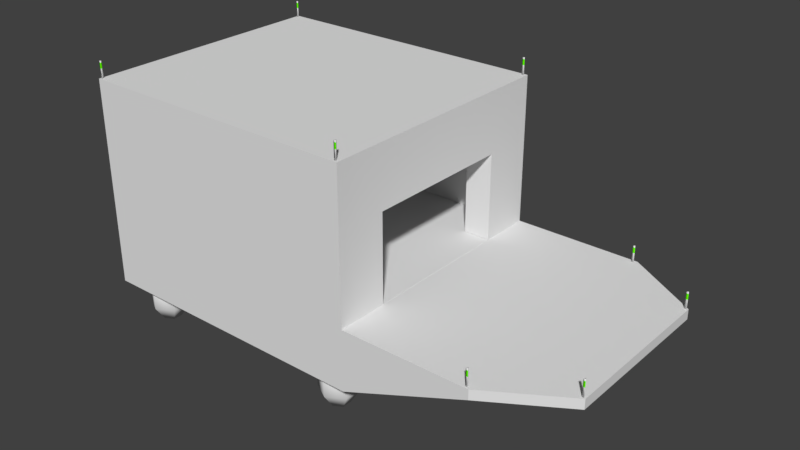 # Source: SafeHouse.blend  (saved by Blender 2.79.0; exported with 4.5.12 LTS)
import bpy
from mathutils import Matrix  # noqa: F401  (used for matrix-valued properties, if any)

bpy.ops.wm.read_factory_settings(use_empty=True)
scene = bpy.context.scene
scene.name = 'Scene'

# ---- collections
col_collection_1 = bpy.data.collections.new('Collection 1'); scene.collection.children.link(col_collection_1)
col_collection_2 = bpy.data.collections.new('Collection 2'); scene.collection.children.link(col_collection_2)
col_collection_2.hide_render = True
col_collection_2.hide_viewport = True

# ---- materials (node trees are filled in below, after node groups)
mat_safehouse = bpy.data.materials.new('SafeHouse')
mat_safehouse.alpha_threshold = 0.0
mat_safehouse.use_transparent_shadow = False
mat_safehouse.roughness = 0.5
mat_glow = bpy.data.materials.new('Glow')
mat_glow.alpha_threshold = 0.0
mat_glow.use_transparent_shadow = False
mat_glow.diffuse_color = (0.1415, 1.0, 0.0, 1.0)
mat_glow.roughness = 0.5
mat_portal = bpy.data.materials.new('Portal')
mat_portal.alpha_threshold = 0.0
mat_portal.use_transparent_shadow = False
mat_portal.roughness = 0.5

# ---- material node trees

# ---- world
world_world = bpy.data.worlds.new('World'); scene.world = world_world
world_world.color = (0.05088, 0.05088, 0.05088)
world_world.use_sun_shadow = False
world_world.sun_shadow_jitter_overblur = 0.0
world_world.cycles.sampling_method = 'MANUAL'

# ---- meshes
me_cube = bpy.data.meshes.new('Cube')
me_cube.from_pydata([(-3.348, -2.623, -2.599), (-3.348, -2.623, 1.549), (-3.348, 2.623, -2.599), (-3.348, 2.623, 1.549), (2.623, -2.623, -2.599), (2.623, -1.551, 0.4477), (2.623, 2.623, -2.599), (2.623, 1.551, 0.4477), (-3.348, -2.623, -1.348), (-3.348, 2.623, -1.348), (2.623, 1.551, -1.344), (2.623, -1.551, -1.344), (5.262, 2.623, -1.348), (5.262, 2.623, -1.549), (5.262, -2.623, -1.549), (5.262, -2.623, -1.348), (6.768, 1.686, -1.348), (6.768, 1.686, -1.549), (6.768, -1.686, -1.549), (6.768, -1.686, -1.348), (2.623, 2.623, 1.549), (2.623, -2.623, 1.549), (2.623, 2.623, -1.348), (2.623, -2.623, -1.348), (2.064, -1.545, 0.4477), (2.064, 1.556, 0.4477), (2.064, 1.556, -1.344), (2.064, -1.545, -1.344), (2.064, -2.477, 1.424), (2.064, 2.488, 1.424), (2.064, 2.488, -1.344), (2.064, -2.477, -1.344), (-3.002, -2.477, 1.424), (-3.002, 2.488, 1.424), (-3.002, 2.488, -1.344), (-3.002, -2.477, -1.344), (-3.348, -2.623, 1.702), (-3.348, 2.623, 1.702), (2.623, 2.623, 1.702), (2.623, -2.623, 1.702), (5.195, 2.594, -1.041), (5.195, 2.594, -1.157), (5.195, 2.594, -1.357), (5.195, 2.594, -1.009), (5.217, 2.555, -1.357), (5.217, 2.555, -1.009), (5.172, 2.555, -1.357), (5.172, 2.555, -1.009), (5.217, 2.555, -1.041), (5.217, 2.555, -1.157), (5.172, 2.555, -1.041), (5.172, 2.555, -1.157), (5.172, -2.588, -1.157), (5.172, -2.588, -1.041), (5.217, -2.588, -1.157), (5.217, -2.588, -1.041), (5.172, -2.588, -1.009), (5.172, -2.588, -1.357), (5.217, -2.588, -1.009), (5.217, -2.588, -1.357), (5.195, -2.549, -1.009), (5.195, -2.549, -1.357), (5.195, -2.549, -1.157), (5.195, -2.549, -1.041), (6.699, -1.681, -1.157), (6.699, -1.681, -1.041), (6.744, -1.681, -1.157), (6.744, -1.681, -1.041), (6.699, -1.681, -1.009), (6.699, -1.681, -1.357), (6.744, -1.681, -1.009), (6.744, -1.681, -1.357), (6.722, -1.642, -1.009), (6.722, -1.642, -1.357), (6.722, -1.642, -1.157), (6.722, -1.642, -1.041), (6.699, 1.661, -1.157), (6.699, 1.661, -1.041), (6.744, 1.661, -1.157), (6.744, 1.661, -1.041), (6.699, 1.661, -1.009), (6.699, 1.661, -1.357), (6.744, 1.661, -1.009), (6.744, 1.661, -1.357), (6.722, 1.7, -1.009), (6.722, 1.7, -1.357), (6.722, 1.7, -1.157), (6.722, 1.7, -1.041), (2.537, -2.588, 1.896), (2.537, -2.588, 2.012), (2.583, -2.588, 1.896), (2.583, -2.588, 2.012), (2.537, -2.588, 2.044), (2.537, -2.588, 1.696), (2.583, -2.588, 2.044), (2.583, -2.588, 1.696), (2.56, -2.549, 2.044), (2.56, -2.549, 1.696), (2.56, -2.549, 1.896), (2.56, -2.549, 2.012), (2.537, 2.556, 1.896), (2.537, 2.556, 2.012), (2.583, 2.556, 1.896), (2.583, 2.556, 2.012), (2.537, 2.556, 2.044), (2.537, 2.556, 1.696), (2.583, 2.556, 2.044), (2.583, 2.556, 1.696), (2.56, 2.595, 2.044), (2.56, 2.595, 1.696), (2.56, 2.595, 1.896), (2.56, 2.595, 2.012), (-3.327, -2.588, 1.896), (-3.327, -2.588, 2.012), (-3.282, -2.588, 1.896), (-3.282, -2.588, 2.012), (-3.327, -2.588, 2.044), (-3.327, -2.588, 1.696), (-3.282, -2.588, 2.044), (-3.282, -2.588, 1.696), (-3.304, -2.549, 2.044), (-3.304, -2.549, 1.696), (-3.304, -2.549, 1.896), (-3.304, -2.549, 2.012), (-3.327, 2.556, 1.896), (-3.327, 2.556, 2.012), (-3.282, 2.556, 1.896), (-3.282, 2.556, 2.012), (-3.327, 2.556, 2.044), (-3.327, 2.556, 1.696), (-3.282, 2.556, 2.044), (-3.282, 2.556, 1.696), (-3.304, 2.595, 2.044), (-3.304, 2.595, 1.696), (-3.304, 2.595, 1.896), (-3.304, 2.595, 2.012), (-2.763, -2.392, -3.157), (-2.763, -2.392, -2.597), (-3.116, -2.188, -3.157), (-3.116, -2.188, -2.597), (-3.116, -1.781, -3.157), (-3.116, -1.781, -2.597), (-2.763, -1.577, -3.157), (-2.763, -1.577, -2.597), (-2.41, -1.781, -3.157), (-2.41, -1.781, -2.597), (-2.41, -2.188, -3.157), (-2.41, -2.188, -2.597), (-2.763, -2.182, -3.469), (-2.934, -2.083, -3.469), (-2.934, -1.886, -3.469), (-2.763, -1.787, -3.469), (-2.592, -1.886, -3.469), (-2.592, -2.083, -3.469), (-2.763, 1.453, -3.157), (-2.763, 1.453, -2.597), (-3.116, 1.656, -3.157), (-3.116, 1.656, -2.597), (-3.116, 2.064, -3.157), (-3.116, 2.064, -2.597), (-2.763, 2.268, -3.157), (-2.763, 2.268, -2.597), (-2.41, 2.064, -3.157), (-2.41, 2.064, -2.597), (-2.41, 1.656, -3.157), (-2.41, 1.656, -2.597), (-2.763, 1.663, -3.469), (-2.934, 1.762, -3.469), (-2.934, 1.959, -3.469), (-2.763, 2.058, -3.469), (-2.592, 1.959, -3.469), (-2.592, 1.762, -3.469), (1.937, 1.453, -3.157), (1.937, 1.453, -2.597), (1.584, 1.656, -3.157), (1.584, 1.656, -2.597), (1.584, 2.064, -3.157), (1.584, 2.064, -2.597), (1.937, 2.268, -3.157), (1.937, 2.268, -2.597), (2.29, 2.064, -3.157), (2.29, 2.064, -2.597), (2.29, 1.656, -3.157), (2.29, 1.656, -2.597), (1.937, 1.663, -3.469), (1.766, 1.762, -3.469), (1.766, 1.959, -3.469), (1.937, 2.058, -3.469), (2.108, 1.959, -3.469), (2.108, 1.762, -3.469), (1.937, -2.392, -3.157), (1.937, -2.392, -2.597), (1.584, -2.188, -3.157), (1.584, -2.188, -2.597), (1.584, -1.781, -3.157), (1.584, -1.781, -2.597), (1.937, -1.577, -3.157), (1.937, -1.577, -2.597), (2.29, -1.781, -3.157), (2.29, -1.781, -2.597), (2.29, -2.188, -3.157), (2.29, -2.188, -2.597), (1.937, -2.182, -3.469), (1.766, -2.083, -3.469), (1.766, -1.886, -3.469), (1.937, -1.787, -3.469), (2.108, -1.886, -3.469), (2.108, -2.083, -3.469)], [], [(8, 1, 3, 9), (9, 3, 20, 22), (9, 8, 23, 22), (23, 21, 1, 8), (2, 6, 4, 0), (20, 3, 37, 38), (4, 23, 8, 0), (22, 23, 15, 12), (2, 9, 22, 6), (0, 8, 9, 2), (14, 13, 17, 18), (23, 4, 14, 15), (6, 22, 12, 13), (4, 6, 13, 14), (17, 16, 19, 18), (15, 14, 18, 19), (12, 15, 19, 16), (13, 12, 16, 17), (5, 7, 20, 21), (7, 10, 22, 20), (11, 5, 21, 23), (10, 11, 23, 22), (7, 5, 24, 25), (5, 11, 27, 24), (10, 7, 25, 26), (24, 27, 31, 28), (26, 25, 29, 30), (25, 24, 28, 29), (29, 28, 32, 33), (28, 31, 35, 32), (30, 29, 33, 34), (32, 35, 34, 33), (38, 37, 36, 39), (3, 1, 36, 37), (1, 21, 39, 36), (21, 20, 38, 39), (49, 48, 50, 51), (51, 50, 40, 41), (40, 43, 45, 48), (42, 41, 49, 44), (46, 51, 41, 42), (48, 45, 47, 50), (45, 43, 47), (44, 49, 51, 46), (50, 47, 43, 40), (42, 44, 46), (41, 40, 48, 49), (62, 63, 55, 54), (61, 59, 57), (53, 56, 60, 63), (59, 54, 52, 57), (58, 60, 56), (55, 58, 56, 53), (57, 52, 62, 61), (61, 62, 54, 59), (63, 60, 58, 55), (52, 53, 63, 62), (54, 55, 53, 52), (74, 75, 67, 66), (73, 71, 69), (65, 68, 72, 75), (71, 66, 64, 69), (70, 72, 68), (67, 70, 68, 65), (69, 64, 74, 73), (73, 74, 66, 71), (75, 72, 70, 67), (64, 65, 75, 74), (66, 67, 65, 64), (86, 87, 79, 78), (85, 83, 81), (77, 80, 84, 87), (83, 78, 76, 81), (82, 84, 80), (79, 82, 80, 77), (81, 76, 86, 85), (85, 86, 78, 83), (87, 84, 82, 79), (76, 77, 87, 86), (78, 79, 77, 76), (98, 99, 91, 90), (97, 95, 93), (89, 92, 96, 99), (95, 90, 88, 93), (94, 96, 92), (91, 94, 92, 89), (93, 88, 98, 97), (97, 98, 90, 95), (99, 96, 94, 91), (88, 89, 99, 98), (90, 91, 89, 88), (110, 111, 103, 102), (109, 107, 105), (101, 104, 108, 111), (107, 102, 100, 105), (106, 108, 104), (103, 106, 104, 101), (105, 100, 110, 109), (109, 110, 102, 107), (111, 108, 106, 103), (100, 101, 111, 110), (102, 103, 101, 100), (122, 123, 115, 114), (121, 119, 117), (113, 116, 120, 123), (119, 114, 112, 117), (118, 120, 116), (115, 118, 116, 113), (117, 112, 122, 121), (121, 122, 114, 119), (123, 120, 118, 115), (112, 113, 123, 122), (114, 115, 113, 112), (134, 135, 127, 126), (133, 131, 129), (125, 128, 132, 135), (131, 126, 124, 129), (130, 132, 128), (127, 130, 128, 125), (129, 124, 134, 133), (133, 134, 126, 131), (135, 132, 130, 127), (124, 125, 135, 134), (126, 127, 125, 124), (136, 137, 139, 138), (138, 139, 141, 140), (140, 141, 143, 142), (142, 143, 145, 144), (144, 145, 147, 146), (146, 147, 137, 136), (142, 144, 152, 151), (148, 149, 150, 151, 152, 153), (140, 142, 151, 150), (146, 136, 148, 153), (138, 140, 150, 149), (136, 138, 149, 148), (144, 146, 153, 152), (139, 137, 147, 145, 143, 141), (154, 155, 157, 156), (156, 157, 159, 158), (158, 159, 161, 160), (160, 161, 163, 162), (162, 163, 165, 164), (164, 165, 155, 154), (160, 162, 170, 169), (166, 167, 168, 169, 170, 171), (158, 160, 169, 168), (164, 154, 166, 171), (156, 158, 168, 167), (154, 156, 167, 166), (162, 164, 171, 170), (157, 155, 165, 163, 161, 159), (172, 173, 175, 174), (174, 175, 177, 176), (176, 177, 179, 178), (178, 179, 181, 180), (180, 181, 183, 182), (182, 183, 173, 172), (178, 180, 188, 187), (184, 185, 186, 187, 188, 189), (176, 178, 187, 186), (182, 172, 184, 189), (174, 176, 186, 185), (172, 174, 185, 184), (180, 182, 189, 188), (175, 173, 183, 181, 179, 177), (190, 191, 193, 192), (192, 193, 195, 194), (194, 195, 197, 196), (196, 197, 199, 198), (198, 199, 201, 200), (200, 201, 191, 190), (196, 198, 206, 205), (202, 203, 204, 205, 206, 207), (194, 196, 205, 204), (200, 190, 202, 207), (192, 194, 204, 203), (190, 192, 203, 202), (198, 200, 207, 206), (193, 191, 201, 199, 197, 195)])
me_cube.polygons.foreach_set('use_smooth', [0, 0, 0, 0, 0, 0, 0, 0, 0, 0, 0, 0, 0, 0, 0, 0, 0, 0, 0, 0, 0, 0, 0, 0, 0, 0, 0, 0, 0, 0, 0, 0, 0, 0, 0, 0, 1, 1, 1, 1, 1, 1, 1, 1, 1, 1, 1, 1, 1, 1, 1, 1, 1, 1, 1, 1, 1, 1, 1, 1, 1, 1, 1, 1, 1, 1, 1, 1, 1, 1, 1, 1, 1, 1, 1, 1, 1, 1, 1, 1, 1, 1, 1, 1, 1, 1, 1, 1, 1, 1, 1, 1, 1, 1, 1, 1, 1, 1, 1, 1, 1, 1, 1, 1, 1, 1, 1, 1, 1, 1, 1, 1, 1, 1, 1, 1, 1, 1, 1, 1, 1, 1, 1, 1, 1, 1, 1, 1, 1, 1, 1, 1, 1, 1, 1, 1, 1, 1, 1, 1, 1, 1, 1, 1, 1, 1, 1, 1, 1, 1, 1, 1, 1, 1, 1, 1, 1, 1, 1, 1, 1, 1, 1, 1, 1, 1, 1, 1, 1, 1, 1, 1, 1, 1, 1, 1, 1, 1, 1, 1])
me_cube.polygons.foreach_set('material_index', [0, 0, 0, 0, 0, 0, 0, 0, 0, 0, 0, 0, 0, 0, 0, 0, 0, 0, 0, 0, 0, 0, 0, 0, 0, 0, 0, 0, 0, 0, 0, 0, 0, 0, 0, 0, 1, 1, 0, 0, 0, 0, 0, 0, 0, 0, 1, 1, 0, 0, 0, 0, 0, 0, 0, 0, 1, 1, 1, 0, 0, 0, 0, 0, 0, 0, 0, 1, 1, 1, 0, 0, 0, 0, 0, 0, 0, 0, 1, 1, 1, 0, 0, 0, 0, 0, 0, 0, 0, 1, 1, 1, 0, 0, 0, 0, 0, 0, 0, 0, 1, 1, 1, 0, 0, 0, 0, 0, 0, 0, 0, 1, 1, 1, 0, 0, 0, 0, 0, 0, 0, 0, 1, 1, 2, 2, 2, 2, 2, 2, 2, 2, 2, 2, 2, 2, 2, 2, 2, 2, 2, 2, 2, 2, 2, 2, 2, 2, 2, 2, 2, 2, 2, 2, 2, 2, 2, 2, 2, 2, 2, 2, 2, 2, 2, 2, 2, 2, 2, 2, 2, 2, 2, 2, 2, 2, 2, 2, 2, 2])
_uv = me_cube.uv_layers.new(name='UVMap')
_uv.uv.foreach_set('vector', [0.5179, 0.006026, 0.5179, 0.5159, 0.007999, 0.5159, 0.007999, 0.006026, 0.007999, 0.006026, 0.5179, 0.006026, 0.5179, 0.5159, 0.007999, 0.5159, 0.03155, 0.06965, 0.4605, 0.06965, 0.4605, 0.4986, 0.03155, 0.4986, 0.5179, 0.5159, 0.007999, 0.5159, 0.007999, 0.006026, 0.5179, 0.006026, 0.05792, 0.6755, 0.4009, 0.6755, 0.4009, 0.9902, 0.05792, 0.9902, 0.4939, 0.9649, 0.9114, 0.9649, 0.9114, 0.9981, 0.4939, 0.9981, 0.9575, 0.7968, 0.8718, 0.7968, 0.8718, 0.5153, 0.9575, 0.5153, 0.4521, 0.9907, 0.006151, 0.9907, 0.006151, 0.7663, 0.4521, 0.7663, 0.9575, 0.5153, 0.8718, 0.5153, 0.8718, 0.7968, 0.9575, 0.7968, 0.9562, 0.7948, 0.8707, 0.7948, 0.8707, 0.517, 0.9562, 0.517, 0.4468, 0.7567, 0.006984, 0.7567, 0.08552, 0.6303, 0.3683, 0.6303, 0.8324, 0.909, 0.8324, 0.838, 0.9823, 0.8976, 0.9823, 0.909, 0.8324, 0.838, 0.8324, 0.909, 0.9823, 0.909, 0.9823, 0.8976, 0.4468, 0.9948, 0.006984, 0.9948, 0.006984, 0.7567, 0.4468, 0.7567, 0.4944, 0.993, 0.4944, 0.9624, 0.6971, 0.9624, 0.6971, 0.993, 0.4944, 0.993, 0.4944, 0.9624, 0.6971, 0.9624, 0.6971, 0.993, 0.4521, 0.7663, 0.006151, 0.7663, 0.08845, 0.6276, 0.3752, 0.6276, 0.4944, 0.993, 0.4944, 0.9624, 0.6971, 0.9624, 0.6971, 0.993, 0.119, 0.1945, 0.3854, 0.1945, 0.4774, 0.3065, 0.02693, 0.3065, 0.3854, 0.1945, 0.3854, 0.01214, 0.4774, 0.01178, 0.4774, 0.3065, 0.119, 0.01214, 0.119, 0.1945, 0.02693, 0.3065, 0.02693, 0.01178, 0.0, 0.0, 0.0, 0.0, 0.0, 0.0, 0.0, 0.0, 0.3538, 0.3683, 0.1407, 0.22, 0.1678, 0.1819, 0.3808, 0.3302, 0.1407, 0.22, 0.01843, 0.133, 0.04551, 0.09493, 0.1678, 0.1819, 0.476, 0.4552, 0.3538, 0.3683, 0.3808, 0.3302, 0.5031, 0.4171, 0.0, 0.0, 0.0, 0.0, 0.0, 0.0, 0.0, 0.0, 0.0, 0.0, 0.0, 0.0, 0.0, 0.0, 0.0, 0.0, 0.0, 0.0, 0.0, 0.0, 0.0, 0.0, 0.0, 0.0, 0.0, 0.0, 0.0, 0.0, 0.0, 0.0, 0.0, 0.0, 0.6045, 0.2283, 0.8622, 0.2283, 0.8622, 0.486, 0.6045, 0.486, 0.6045, 0.2283, 0.8622, 0.2283, 0.8622, 0.486, 0.6045, 0.486, 0.62, 0.2336, 0.8571, 0.2336, 0.8571, 0.4707, 0.62, 0.4707, 0.05978, 0.6678, 0.3936, 0.6678, 0.3936, 1.002, 0.05978, 1.002, 0.4939, 0.9649, 0.9114, 0.9649, 0.9114, 0.9981, 0.4939, 0.9981, 0.4939, 0.9649, 0.9114, 0.9649, 0.9114, 0.9981, 0.4939, 0.9981, 0.4939, 0.9649, 0.9114, 0.9649, 0.9114, 0.9981, 0.4939, 0.9981, 0.0, 0.0, 0.0, 0.0, 0.0, 0.0, 0.0, 0.0, 0.0, 0.0, 0.0, 0.0, 0.0, 0.0, 0.0, 0.0, 0.0, 0.0, 0.0, 0.0, 0.0, 0.0, 0.0, 0.0, 0.0, 0.0, 0.0, 0.0, 0.0, 0.0, 0.0, 0.0, 0.0, 0.0, 0.0, 0.0, 0.0, 0.0, 0.0, 0.0, 0.0, 0.0, 0.0, 0.0, 0.0, 0.0, 0.0, 0.0, 0.0, 0.0, 0.0, 0.0, 0.0, 0.0, 0.0, 0.0, 0.0, 0.0, 0.0, 0.0, 0.0, 0.0, 0.0, 0.0, 0.0, 0.0, 0.0, 0.0, 0.0, 0.0, 0.0, 0.0, 0.0, 0.0, 0.0, 0.0, 0.0, 0.0, 0.0, 0.0, 0.0, 0.0, 0.0, 0.0, 0.0, 0.0, 0.0, 0.0, 0.0, 0.0, 0.0, 0.0, 0.0, 0.0, 0.0, 0.0, 0.0, 0.0, 0.0, 0.0, 0.0, 0.0, 0.0, 0.0, 0.0, 0.0, 0.0, 0.0, 0.0, 0.0, 0.0, 0.0, 0.0, 0.0, 0.0, 0.0, 0.0, 0.0, 0.0, 0.0, 0.0, 0.0, 0.0, 0.0, 0.0, 0.0, 0.0, 0.0, 0.0, 0.0, 0.0, 0.0, 0.0, 0.0, 0.0, 0.0, 0.0, 0.0, 0.0, 0.0, 0.0, 0.0, 0.0, 0.0, 0.0, 0.0, 0.0, 0.0, 0.0, 0.0, 0.0, 0.0, 0.0, 0.0, 0.0, 0.0, 0.0, 0.0, 0.0, 0.0, 0.0, 0.0, 0.0, 0.0, 0.0, 0.0, 0.0, 0.0, 0.0, 0.0, 0.0, 0.0, 0.0, 0.0, 0.0, 0.0, 0.0, 0.0, 0.0, 0.0, 0.0, 0.0, 0.0, 0.0, 0.0, 0.0, 0.0, 0.0, 0.0, 0.0, 0.0, 0.0, 0.0, 0.0, 0.0, 0.0, 0.0, 0.0, 0.0, 0.0, 0.0, 0.0, 0.0, 0.0, 0.0, 0.0, 0.0, 0.0, 0.0, 0.0, 0.0, 0.0, 0.0, 0.0, 0.0, 0.0, 0.0, 0.0, 0.0, 0.0, 0.0, 0.0, 0.0, 0.0, 0.0, 0.0, 0.0, 0.0, 0.0, 0.0, 0.0, 0.0, 0.0, 0.0, 0.0, 0.0, 0.0, 0.0, 0.0, 0.0, 0.0, 0.0, 0.0, 0.0, 0.0, 0.0, 0.0, 0.0, 0.0, 0.0, 0.0, 0.0, 0.0, 0.0, 0.0, 0.0, 0.0, 0.0, 0.0, 0.0, 0.0, 0.0, 0.0, 0.0, 0.0, 0.0, 0.0, 0.0, 0.0, 0.0, 0.0, 0.0, 0.0, 0.0, 0.0, 0.0, 0.0, 0.0, 0.0, 0.0, 0.0, 0.0, 0.0, 0.0, 0.0, 0.0, 0.0, 0.0, 0.0, 0.0, 0.0, 0.0, 0.0, 0.0, 0.0, 0.0, 0.0, 0.0, 0.0, 0.0, 0.0, 0.0, 0.0, 0.0, 0.0, 0.0, 0.0, 0.0, 0.0, 0.0, 0.0, 0.0, 0.0, 0.0, 0.0, 0.0, 0.0, 0.0, 0.0, 0.0, 0.0, 0.0, 0.0, 0.0, 0.0, 0.0, 0.0, 0.0, 0.0, 0.0, 0.0, 0.0, 0.0, 0.0, 0.0, 0.0, 0.0, 0.0, 0.0, 0.0, 0.0, 0.0, 0.0, 0.0, 0.0, 0.0, 0.0, 0.0, 0.0, 0.0, 0.0, 0.0, 0.0, 0.0, 0.0, 0.0, 0.0, 0.0, 0.0, 0.0, 0.0, 0.0, 0.0, 0.0, 0.0, 0.0, 0.0, 0.0, 0.0, 0.0, 0.0, 0.0, 0.0, 0.0, 0.0, 0.0, 0.0, 0.0, 0.0, 0.0, 0.0, 0.0, 0.0, 0.0, 0.0, 0.0, 0.0, 0.0, 0.0, 0.0, 0.0, 0.0, 0.0, 0.0, 0.0, 0.0, 0.0, 0.0, 0.0, 0.0, 0.0, 0.0, 0.0, 0.0, 0.0, 0.0, 0.0, 0.0, 0.0, 0.0, 0.0, 0.0, 0.0, 0.0, 0.0, 0.0, 0.0, 0.0, 0.0, 0.0, 0.0, 0.0, 0.0, 0.0, 0.0, 0.0, 0.0, 0.0, 0.0, 0.0, 0.0, 0.0, 0.0, 0.0, 0.0, 0.0, 0.0, 0.0, 0.0, 0.0, 0.0, 0.0, 0.0, 0.0, 0.0, 0.0, 0.0, 0.0, 0.0, 0.0, 0.0, 0.0, 0.0, 0.0, 0.0, 0.0, 0.0, 0.0, 0.0, 0.0, 0.0, 0.0, 0.0, 0.0, 0.0, 0.0, 0.0, 0.0, 0.0, 0.0, 0.0, 0.0, 0.0, 0.0, 0.0, 0.0, 0.0, 0.0, 0.0, 0.0, 0.0, 0.0, 0.0, 0.0, 0.0, 0.0, 0.0, 0.0, 0.0, 0.0, 0.0, 0.0, 0.0, 0.0, 0.0, 0.0, 0.0, 0.0, 0.0, 0.0, 0.0, 0.0, 0.0, 0.0, 0.0, 0.0, 0.0, 0.0, 0.0, 0.0, 0.0, 0.0, 0.0, 0.0, 0.0, 0.0, 0.0, 0.0, 0.0, 0.0, 0.0, 0.0, 0.0, 0.0, 0.0, 0.0, 0.0, 0.0, 0.0, 0.0, 0.0, 0.0, 0.0, 0.0, 0.0, 0.0, 0.0, 0.0, 0.0, 0.0, 0.0, 0.0, 0.0, 0.0, 0.0, 0.0, 0.0, 0.0, 0.0, 0.0, 0.0, 0.0, 0.0, 0.0, 0.0, 0.0, 0.0, 0.0, 0.0, 0.0, 0.0, 0.0, 0.0, 0.0, 0.0, 0.0, 0.0, 0.0, 0.0, 0.0, 0.0, 0.0, 0.0, 0.0, 0.0, 0.0, 0.0, 0.0, 0.0, 0.0, 0.0, 0.0, 0.0, 0.0, 0.0, 0.0, 0.0, 0.0, 0.0, 0.0, 0.0, 0.0, 0.0, 0.0, 0.0, 0.0, 0.0, 0.0, 0.0, 0.0, 0.0, 0.0, 0.0, 0.0, 0.0, 0.0, 0.0, 0.0, 0.0, 0.0, 0.0, 0.0, 0.0, 0.0, 0.0, 0.0, 0.0, 0.0, 0.0, 0.0, 0.0, 0.0, 0.0, 0.0, 0.0, 0.0, 0.0, 0.0, 0.0, 0.0, 0.0, 0.0, 0.0, 0.0, 0.0, 0.0, 0.0, 0.0, 0.0, 0.0, 0.0, 0.0, 0.0, 0.0, 0.0, 0.0, 0.0, 0.0, 0.0, 0.0, 0.0, 0.0, 0.0, 0.0, 0.0, 0.0, 0.0, 0.0, 0.0, 0.0, 0.0, 0.0, 0.0, 0.0, 0.0, 0.0, 0.0, 0.0, 0.0, 0.0, 0.0, 0.0, 0.3095, 0.4231, 0.3095, 0.2378, 0.3388, 0.2377, 0.3388, 0.4231, 0.3388, 0.4231, 0.3388, 0.2377, 0.3974, 0.2377, 0.3974, 0.4231, 0.3974, 0.4231, 0.3974, 0.2377, 0.4267, 0.2378, 0.4267, 0.4231, 0.544, 0.2762, 0.544, 0.4616, 0.5147, 0.4616, 0.5147, 0.2763, 0.5147, 0.2763, 0.5147, 0.4616, 0.456, 0.4616, 0.456, 0.2763, 0.456, 0.2763, 0.456, 0.4616, 0.4267, 0.4616, 0.4267, 0.2762, 0.6455, 0.5821, 0.6455, 0.6403, 0.6193, 0.6253, 0.6193, 0.5971, 0.5702, 0.6253, 0.5702, 0.5971, 0.5947, 0.583, 0.6193, 0.5971, 0.6193, 0.6253, 0.5947, 0.6394, 0.5947, 0.553, 0.6455, 0.5821, 0.6193, 0.5971, 0.5947, 0.583, 0.5947, 0.6694, 0.544, 0.6403, 0.5702, 0.6253, 0.5947, 0.6394, 0.5502, 0.5915, 0.586, 0.5915, 0.5767, 0.6186, 0.5594, 0.6186, 0.544, 0.6403, 0.544, 0.5821, 0.5702, 0.5971, 0.5702, 0.6253, 0.5865, 0.6307, 0.5495, 0.6307, 0.5591, 0.6027, 0.577, 0.6027, 0.3388, 0.2377, 0.4267, 0.4616, 0.456, 0.4616, 0.5147, 0.4616, 0.4267, 0.2378, 0.3974, 0.2377, 0.3095, 0.4231, 0.3095, 0.2378, 0.3388, 0.2377, 0.3388, 0.4231, 0.3388, 0.4231, 0.3388, 0.2377, 0.3974, 0.2377, 0.3974, 0.4231, 0.3974, 0.4231, 0.3974, 0.2377, 0.4267, 0.2378, 0.4267, 0.4231, 0.544, 0.2762, 0.544, 0.4616, 0.5147, 0.4616, 0.5147, 0.2763, 0.5147, 0.2763, 0.5147, 0.4616, 0.456, 0.4616, 0.456, 0.2763, 0.456, 0.2763, 0.456, 0.4616, 0.4267, 0.4616, 0.4267, 0.2762, 0.6455, 0.5821, 0.6455, 0.6403, 0.6193, 0.6253, 0.6193, 0.5971, 0.5702, 0.6253, 0.5702, 0.5971, 0.5947, 0.583, 0.6193, 0.5971, 0.6193, 0.6253, 0.5947, 0.6394, 0.5947, 0.553, 0.6455, 0.5821, 0.6193, 0.5971, 0.5947, 0.583, 0.5947, 0.6694, 0.544, 0.6403, 0.5702, 0.6253, 0.5947, 0.6394, 0.5502, 0.5915, 0.586, 0.5915, 0.5767, 0.6186, 0.5594, 0.6186, 0.544, 0.6403, 0.544, 0.5821, 0.5702, 0.5971, 0.5702, 0.6253, 0.5865, 0.6307, 0.5495, 0.6307, 0.5591, 0.6027, 0.577, 0.6027, 0.3388, 0.2377, 0.4267, 0.4616, 0.456, 0.4616, 0.5147, 0.4616, 0.4267, 0.2378, 0.3974, 0.2377, 0.3095, 0.4231, 0.3095, 0.2378, 0.3388, 0.2377, 0.3388, 0.4231, 0.3388, 0.4231, 0.3388, 0.2377, 0.3974, 0.2377, 0.3974, 0.4231, 0.3974, 0.4231, 0.3974, 0.2377, 0.4267, 0.2378, 0.4267, 0.4231, 0.544, 0.2762, 0.544, 0.4616, 0.5147, 0.4616, 0.5147, 0.2763, 0.5147, 0.2763, 0.5147, 0.4616, 0.456, 0.4616, 0.456, 0.2763, 0.456, 0.2763, 0.456, 0.4616, 0.4267, 0.4616, 0.4267, 0.2762, 0.6455, 0.5821, 0.6455, 0.6403, 0.6193, 0.6253, 0.6193, 0.5971, 0.5702, 0.6253, 0.5702, 0.5971, 0.5947, 0.583, 0.6193, 0.5971, 0.6193, 0.6253, 0.5947, 0.6394, 0.5947, 0.553, 0.6455, 0.5821, 0.6193, 0.5971, 0.5947, 0.583, 0.5947, 0.6694, 0.544, 0.6403, 0.5702, 0.6253, 0.5947, 0.6394, 0.5502, 0.5915, 0.586, 0.5915, 0.5767, 0.6186, 0.5594, 0.6186, 0.544, 0.6403, 0.544, 0.5821, 0.5702, 0.5971, 0.5702, 0.6253, 0.5865, 0.6307, 0.5495, 0.6307, 0.5591, 0.6027, 0.577, 0.6027, 0.3388, 0.2377, 0.4267, 0.4616, 0.456, 0.4616, 0.5147, 0.4616, 0.4267, 0.2378, 0.3974, 0.2377, 0.3095, 0.4231, 0.3095, 0.2378, 0.3388, 0.2377, 0.3388, 0.4231, 0.3388, 0.4231, 0.3388, 0.2377, 0.3974, 0.2377, 0.3974, 0.4231, 0.3974, 0.4231, 0.3974, 0.2377, 0.4267, 0.2378, 0.4267, 0.4231, 0.544, 0.2762, 0.544, 0.4616, 0.5147, 0.4616, 0.5147, 0.2763, 0.5147, 0.2763, 0.5147, 0.4616, 0.456, 0.4616, 0.456, 0.2763, 0.456, 0.2763, 0.456, 0.4616, 0.4267, 0.4616, 0.4267, 0.2762, 0.6455, 0.5821, 0.6455, 0.6403, 0.6193, 0.6253, 0.6193, 0.5971, 0.5702, 0.6253, 0.5702, 0.5971, 0.5947, 0.583, 0.6193, 0.5971, 0.6193, 0.6253, 0.5947, 0.6394, 0.5947, 0.553, 0.6455, 0.5821, 0.6193, 0.5971, 0.5947, 0.583, 0.5947, 0.6694, 0.544, 0.6403, 0.5702, 0.6253, 0.5947, 0.6394, 0.5502, 0.5915, 0.586, 0.5915, 0.5767, 0.6186, 0.5594, 0.6186, 0.544, 0.6403, 0.544, 0.5821, 0.5702, 0.5971, 0.5702, 0.6253, 0.5865, 0.6307, 0.5495, 0.6307, 0.5591, 0.6027, 0.577, 0.6027, 0.3388, 0.2377, 0.4267, 0.4616, 0.456, 0.4616, 0.5147, 0.4616, 0.4267, 0.2378, 0.3974, 0.2377])
me_cube.materials.append(mat_safehouse)
me_cube.materials.append(mat_glow)
me_cube.materials.append(mat_portal)
me_cube.use_remesh_preserve_volume = False
me_cube.use_remesh_preserve_attributes = False
me_cube.use_mirror_vertex_groups = False
me_cube.update()
me_cube_001 = bpy.data.meshes.new('Cube.001')
me_cube_001.from_pydata([(-3.348, -2.623, -2.599), (-3.348, -2.623, 1.702), (-3.348, 2.623, -2.599), (-3.348, 2.623, 1.702), (2.623, -2.623, -2.599), (2.161, -1.548, 0.4477), (2.623, 2.623, -2.599), (-3.348, -2.623, -1.348), (-3.348, 2.623, -1.348), (2.623, 1.551, -1.344), (2.623, -1.551, -1.344), (5.262, 2.623, -1.348), (5.262, 2.623, -1.549), (5.369, -2.595, -1.431), (6.768, 1.686, -1.415), (6.768, -1.686, -1.482), (2.623, -2.623, 1.702), (2.623, 2.623, -1.348), (2.623, -2.623, -1.348), (2.241, 1.553, 0.4477), (2.064, 1.556, -1.344), (2.066, -2.166, -1.344), (2.623, 2.623, 1.702), (2.161, -1.548, -1.356), (2.241, 1.553, -1.356)], [], [(11, 14, 12), (19, 20, 9), (17, 8, 3, 22), (17, 8, 7, 18), (7, 18, 16, 1), (0, 2, 6, 4), (0, 4, 18, 7), (11, 17, 18, 13), (6, 2, 8, 17), (2, 0, 7, 8), (15, 13, 12, 14), (12, 6, 17, 11), (18, 4, 13), (13, 4, 6, 12), (14, 11, 13, 15), (16, 5, 19, 22), (17, 22, 19, 9), (18, 10, 5, 16), (17, 9, 10, 18), (10, 21, 5), (8, 7, 1, 3), (16, 22, 3, 1), (19, 5, 23, 24)])
_uv = me_cube_001.uv_layers.new(name='UVMap')
_uv.uv.foreach_set('vector', [0.4944, 0.9624, 0.6971, 0.9726, 0.4944, 0.993, 0.3654, 0.352, 0.5031, 0.4171, 0.476, 0.4552, 0.007999, 0.5159, 0.007999, 0.006026, 0.5179, 0.006026, 0.5179, 0.5159, 0.0, 0.0, 0.0, 0.0, 0.0, 0.0, 0.0, 0.0, 0.5179, 0.006026, 0.5179, 0.5159, 0.007999, 0.5159, 0.007999, 0.006026, 0.05792, 0.9902, 0.05792, 0.6755, 0.4009, 0.6755, 0.4009, 0.9902, 0.9586, 0.5097, 0.9586, 0.8024, 0.8681, 0.8024, 0.8681, 0.5097, 0.4521, 0.7663, 0.4521, 0.9907, 0.006151, 0.9907, 0.006151, 0.7663, 0.9586, 0.8024, 0.9586, 0.5097, 0.8681, 0.5097, 0.8681, 0.8024, 0.9562, 0.517, 0.9562, 0.7948, 0.8707, 0.7948, 0.8707, 0.517, 0.3683, 0.6303, 0.4468, 0.7567, 0.006984, 0.7567, 0.08552, 0.6303, 0.9823, 0.8976, 0.8324, 0.838, 0.8324, 0.909, 0.9823, 0.909, 0.8324, 0.909, 0.8324, 0.838, 0.9823, 0.9043, 0.4468, 0.7567, 0.4468, 0.9948, 0.006984, 0.9948, 0.006984, 0.7567, 0.3752, 0.6276, 0.4521, 0.7663, 0.006151, 0.7663, 0.08845, 0.6276, 0.02693, 0.3065, 0.119, 0.1945, 0.3854, 0.1945, 0.4774, 0.3065, 0.4774, 0.01178, 0.4774, 0.3065, 0.3854, 0.1945, 0.3854, 0.01214, 0.02693, 0.01178, 0.119, 0.01214, 0.119, 0.1945, 0.02693, 0.3065, 0.0, 0.0, 0.0, 0.0, 0.0, 0.0, 0.0, 0.0, 0.01843, 0.133, 0.04551, 0.09493, 0.1562, 0.1982, 0.007999, 0.006026, 0.5179, 0.006026, 0.5179, 0.5159, 0.007999, 0.5159, 0.05978, 1.002, 0.05978, 0.6678, 0.3936, 0.6678, 0.3936, 1.002, 0.3854, 0.1945, 0.119, 0.1945, 0.119, 0.1945, 0.3854, 0.1945])
me_cube_001.materials.append(mat_safehouse)
me_cube_001.materials.append(mat_glow)
me_cube_001.use_remesh_preserve_volume = False
me_cube_001.use_remesh_preserve_attributes = False
me_cube_001.use_mirror_vertex_groups = False
me_cube_001.update()

# ---- objects
ob_safehouse_lod0 = bpy.data.objects.new('SafeHouse_LOD0', me_cube)
ob_safehouse_lod1 = bpy.data.objects.new('SafeHouse_LOD1', me_cube_001)

# ---- transforms, parenting, visibility, modifiers, constraints
ob_safehouse_lod0.location = (0.0, 0.0, 0.0)
ob_safehouse_lod0.lineart.crease_threshold = 0.0
ob_safehouse_lod1.location = (0.0, 0.0, 0.0)
ob_safehouse_lod1.lineart.crease_threshold = 0.0

# ---- collection membership
col_collection_1.objects.link(ob_safehouse_lod0)
col_collection_2.objects.link(ob_safehouse_lod1)

# ---- scene / render settings (as saved in the file)
scene.frame_start = 1; scene.frame_end = 250; scene.frame_set(272)
scene.render.engine = 'BLENDER_EEVEE_NEXT'
scene.render.resolution_percentage = 50
scene.render.dither_intensity = 0.0
scene.cycles.use_denoising = False
scene.cycles.samples = 128
scene.cycles.sampling_pattern = 'TABULATED_SOBOL'
scene.cycles.use_adaptive_sampling = False
scene.cycles.use_light_tree = False
scene.cycles.blur_glossy = 0.0
scene.cycles.sample_clamp_indirect = 0.0
scene.view_settings.view_transform = 'Standard'
bpy.context.view_layer.update()

# ---- added for rendering (the .blend has no active camera and no usable light): camera, sun
cam_auto = bpy.data.cameras.new('AutoCamera')
cam_auto.lens = 50.0
cam_auto.sensor_width = 36.0
cam_auto.clip_end = 1000.0
ob_auto_camera = bpy.data.objects.new('AutoCamera', cam_auto)
scene.collection.objects.link(ob_auto_camera)
ob_auto_camera.location = (13.4223, -14.0544, 8.6574)
ob_auto_camera.rotation_euler = (1.09748, -7.21219e-08, 0.694738)
scene.camera = ob_auto_camera
light_auto_sun = bpy.data.lights.new('AutoSun', 'SUN')
light_auto_sun.energy = 3.0
light_auto_sun.angle = 0.0523599
ob_auto_sun = bpy.data.objects.new('AutoSun', light_auto_sun)
scene.collection.objects.link(ob_auto_sun)
ob_auto_sun.rotation_euler = (0.872665, 0.174533, 0.523599)
bpy.context.view_layer.update()

